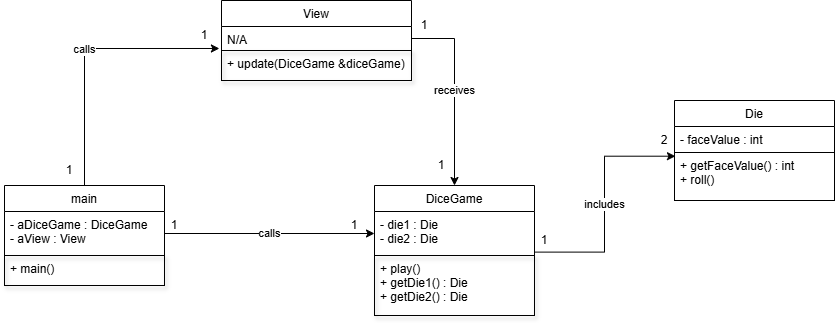

The diagram above was exported from draw.io. Its source (the exported page's mxGraphModel, read from the mxfile embedded in the PNG):
<mxGraphModel dx="717" dy="651" grid="1" gridSize="10" guides="1" tooltips="1" connect="1" arrows="1" fold="1" page="1" pageScale="1" pageWidth="827" pageHeight="1169" math="0" shadow="0">
  <root>
    <mxCell id="WIyWlLk6GJQsqaUBKTNV-0" />
    <mxCell id="WIyWlLk6GJQsqaUBKTNV-1" parent="WIyWlLk6GJQsqaUBKTNV-0" />
    <mxCell id="zkfFHV4jXpPFQw0GAbJ--6" value="DiceGame" style="swimlane;fontStyle=0;align=center;verticalAlign=top;childLayout=stackLayout;horizontal=1;startSize=26;horizontalStack=0;resizeParent=1;resizeLast=0;collapsible=1;marginBottom=0;rounded=0;shadow=0;strokeWidth=1;" parent="WIyWlLk6GJQsqaUBKTNV-1" vertex="1">
      <mxGeometry x="440" y="365" width="160" height="130" as="geometry">
        <mxRectangle x="130" y="380" width="160" height="26" as="alternateBounds" />
      </mxGeometry>
    </mxCell>
    <mxCell id="zkfFHV4jXpPFQw0GAbJ--7" value="- die1 : Die&#10;- die2 : Die" style="text;align=left;verticalAlign=top;spacingLeft=4;spacingRight=4;overflow=hidden;rotatable=0;points=[[0,0.5],[1,0.5]];portConstraint=eastwest;" parent="zkfFHV4jXpPFQw0GAbJ--6" vertex="1">
      <mxGeometry y="26" width="160" height="44" as="geometry" />
    </mxCell>
    <mxCell id="zkfFHV4jXpPFQw0GAbJ--8" value="+ play()&#10;+ getDie1() : Die&#10;+ getDie2() : Die" style="text;align=left;verticalAlign=top;spacingLeft=4;spacingRight=4;overflow=hidden;rotatable=0;points=[[0,0.5],[1,0.5]];portConstraint=eastwest;rounded=0;shadow=1;html=0;strokeColor=#000000;" parent="zkfFHV4jXpPFQw0GAbJ--6" vertex="1">
      <mxGeometry y="70" width="160" height="60" as="geometry" />
    </mxCell>
    <mxCell id="ZKEhiy2uLO1jX5E2xoAg-0" value="Die" style="swimlane;fontStyle=0;align=center;verticalAlign=top;childLayout=stackLayout;horizontal=1;startSize=26;horizontalStack=0;resizeParent=1;resizeLast=0;collapsible=1;marginBottom=0;rounded=0;shadow=0;strokeWidth=1;" parent="WIyWlLk6GJQsqaUBKTNV-1" vertex="1">
      <mxGeometry x="740" y="280" width="160" height="100" as="geometry">
        <mxRectangle x="130" y="380" width="160" height="26" as="alternateBounds" />
      </mxGeometry>
    </mxCell>
    <mxCell id="ZKEhiy2uLO1jX5E2xoAg-1" value="- faceValue : int    " style="text;align=left;verticalAlign=top;spacingLeft=4;spacingRight=4;overflow=hidden;rotatable=0;points=[[0,0.5],[1,0.5]];portConstraint=eastwest;" parent="ZKEhiy2uLO1jX5E2xoAg-0" vertex="1">
      <mxGeometry y="26" width="160" height="26" as="geometry" />
    </mxCell>
    <mxCell id="ZKEhiy2uLO1jX5E2xoAg-2" value="+ getFaceValue() : int&#10;+ roll()" style="text;align=left;verticalAlign=top;spacingLeft=4;spacingRight=4;overflow=hidden;rotatable=0;points=[[0,0.5],[1,0.5]];portConstraint=eastwest;rounded=0;shadow=0;html=0;strokeColor=#000000;" parent="ZKEhiy2uLO1jX5E2xoAg-0" vertex="1">
      <mxGeometry y="52" width="160" height="48" as="geometry" />
    </mxCell>
    <mxCell id="ZKEhiy2uLO1jX5E2xoAg-3" value="includes" style="edgeStyle=orthogonalEdgeStyle;rounded=0;orthogonalLoop=1;jettySize=auto;html=1;entryX=0.006;entryY=0.077;entryDx=0;entryDy=0;entryPerimeter=0;exitX=1;exitY=0.923;exitDx=0;exitDy=0;exitPerimeter=0;" parent="WIyWlLk6GJQsqaUBKTNV-1" source="zkfFHV4jXpPFQw0GAbJ--7" target="ZKEhiy2uLO1jX5E2xoAg-2" edge="1">
      <mxGeometry relative="1" as="geometry" />
    </mxCell>
    <mxCell id="ZKEhiy2uLO1jX5E2xoAg-12" value="View" style="swimlane;fontStyle=0;align=center;verticalAlign=top;childLayout=stackLayout;horizontal=1;startSize=26;horizontalStack=0;resizeParent=1;resizeLast=0;collapsible=1;marginBottom=0;rounded=0;shadow=0;strokeWidth=1;" parent="WIyWlLk6GJQsqaUBKTNV-1" vertex="1">
      <mxGeometry x="287" y="180" width="190" height="80" as="geometry">
        <mxRectangle x="130" y="380" width="160" height="26" as="alternateBounds" />
      </mxGeometry>
    </mxCell>
    <mxCell id="ZKEhiy2uLO1jX5E2xoAg-13" value="N/A" style="text;align=left;verticalAlign=top;spacingLeft=4;spacingRight=4;overflow=hidden;rotatable=0;points=[[0,0.5],[1,0.5]];portConstraint=eastwest;" parent="ZKEhiy2uLO1jX5E2xoAg-12" vertex="1">
      <mxGeometry y="26" width="190" height="24" as="geometry" />
    </mxCell>
    <mxCell id="ZKEhiy2uLO1jX5E2xoAg-14" value="+ update(DiceGame &amp;diceGame)" style="text;align=left;verticalAlign=top;spacingLeft=4;spacingRight=4;overflow=hidden;rotatable=0;points=[[0,0.5],[1,0.5]];portConstraint=eastwest;rounded=0;shadow=1;html=0;strokeColor=#000000;" parent="ZKEhiy2uLO1jX5E2xoAg-12" vertex="1">
      <mxGeometry y="50" width="190" height="30" as="geometry" />
    </mxCell>
    <mxCell id="ZKEhiy2uLO1jX5E2xoAg-15" value="main" style="swimlane;fontStyle=0;align=center;verticalAlign=top;childLayout=stackLayout;horizontal=1;startSize=26;horizontalStack=0;resizeParent=1;resizeLast=0;collapsible=1;marginBottom=0;rounded=0;shadow=0;strokeWidth=1;" parent="WIyWlLk6GJQsqaUBKTNV-1" vertex="1">
      <mxGeometry x="70" y="365" width="160" height="100" as="geometry">
        <mxRectangle x="130" y="380" width="160" height="26" as="alternateBounds" />
      </mxGeometry>
    </mxCell>
    <mxCell id="ZKEhiy2uLO1jX5E2xoAg-16" value="- aDiceGame : DiceGame&#10;- aView : View" style="text;align=left;verticalAlign=top;spacingLeft=4;spacingRight=4;overflow=hidden;rotatable=0;points=[[0,0.5],[1,0.5]];portConstraint=eastwest;" parent="ZKEhiy2uLO1jX5E2xoAg-15" vertex="1">
      <mxGeometry y="26" width="160" height="44" as="geometry" />
    </mxCell>
    <mxCell id="ZKEhiy2uLO1jX5E2xoAg-17" value="+ main()" style="text;align=left;verticalAlign=top;spacingLeft=4;spacingRight=4;overflow=hidden;rotatable=0;points=[[0,0.5],[1,0.5]];portConstraint=eastwest;rounded=0;shadow=1;html=0;strokeColor=#000000;" parent="ZKEhiy2uLO1jX5E2xoAg-15" vertex="1">
      <mxGeometry y="70" width="160" height="30" as="geometry" />
    </mxCell>
    <mxCell id="ZKEhiy2uLO1jX5E2xoAg-18" value="calls" style="edgeStyle=orthogonalEdgeStyle;rounded=0;orthogonalLoop=1;jettySize=auto;html=1;entryX=-0.011;entryY=-0.067;entryDx=0;entryDy=0;entryPerimeter=0;" parent="WIyWlLk6GJQsqaUBKTNV-1" source="ZKEhiy2uLO1jX5E2xoAg-15" target="ZKEhiy2uLO1jX5E2xoAg-14" edge="1">
      <mxGeometry relative="1" as="geometry" />
    </mxCell>
    <mxCell id="ZKEhiy2uLO1jX5E2xoAg-19" value="calls" style="edgeStyle=orthogonalEdgeStyle;rounded=0;orthogonalLoop=1;jettySize=auto;html=1;" parent="WIyWlLk6GJQsqaUBKTNV-1" source="ZKEhiy2uLO1jX5E2xoAg-16" target="zkfFHV4jXpPFQw0GAbJ--7" edge="1">
      <mxGeometry relative="1" as="geometry" />
    </mxCell>
    <mxCell id="ZKEhiy2uLO1jX5E2xoAg-20" value="1" style="text;strokeColor=none;align=center;fillColor=none;html=1;verticalAlign=middle;whiteSpace=wrap;rounded=0;" parent="WIyWlLk6GJQsqaUBKTNV-1" vertex="1">
      <mxGeometry x="105" y="335" width="60" height="30" as="geometry" />
    </mxCell>
    <mxCell id="ZKEhiy2uLO1jX5E2xoAg-21" value="1" style="text;strokeColor=none;align=center;fillColor=none;html=1;verticalAlign=middle;whiteSpace=wrap;rounded=0;" parent="WIyWlLk6GJQsqaUBKTNV-1" vertex="1">
      <mxGeometry x="210" y="390" width="60" height="30" as="geometry" />
    </mxCell>
    <mxCell id="ZKEhiy2uLO1jX5E2xoAg-22" value="1" style="text;strokeColor=none;align=center;fillColor=none;html=1;verticalAlign=middle;whiteSpace=wrap;rounded=0;" parent="WIyWlLk6GJQsqaUBKTNV-1" vertex="1">
      <mxGeometry x="240" y="200" width="60" height="30" as="geometry" />
    </mxCell>
    <mxCell id="ZKEhiy2uLO1jX5E2xoAg-23" value="1" style="text;strokeColor=none;align=center;fillColor=none;html=1;verticalAlign=middle;whiteSpace=wrap;rounded=0;" parent="WIyWlLk6GJQsqaUBKTNV-1" vertex="1">
      <mxGeometry x="390" y="390" width="60" height="30" as="geometry" />
    </mxCell>
    <mxCell id="ZKEhiy2uLO1jX5E2xoAg-24" value="1" style="text;strokeColor=none;align=center;fillColor=none;html=1;verticalAlign=middle;whiteSpace=wrap;rounded=0;" parent="WIyWlLk6GJQsqaUBKTNV-1" vertex="1">
      <mxGeometry x="580" y="405" width="60" height="30" as="geometry" />
    </mxCell>
    <mxCell id="ZKEhiy2uLO1jX5E2xoAg-29" value="2" style="text;strokeColor=none;align=center;fillColor=none;html=1;verticalAlign=middle;whiteSpace=wrap;rounded=0;" parent="WIyWlLk6GJQsqaUBKTNV-1" vertex="1">
      <mxGeometry x="700" y="305" width="60" height="30" as="geometry" />
    </mxCell>
    <mxCell id="ZKEhiy2uLO1jX5E2xoAg-30" value="receives" style="edgeStyle=orthogonalEdgeStyle;rounded=0;orthogonalLoop=1;jettySize=auto;html=1;exitX=1;exitY=0.5;exitDx=0;exitDy=0;entryX=0.5;entryY=0;entryDx=0;entryDy=0;" parent="WIyWlLk6GJQsqaUBKTNV-1" source="ZKEhiy2uLO1jX5E2xoAg-13" target="zkfFHV4jXpPFQw0GAbJ--6" edge="1">
      <mxGeometry relative="1" as="geometry" />
    </mxCell>
    <mxCell id="ZKEhiy2uLO1jX5E2xoAg-34" value="1" style="text;strokeColor=none;align=center;fillColor=none;html=1;verticalAlign=middle;whiteSpace=wrap;rounded=0;" parent="WIyWlLk6GJQsqaUBKTNV-1" vertex="1">
      <mxGeometry x="460" y="190" width="60" height="30" as="geometry" />
    </mxCell>
    <mxCell id="ZKEhiy2uLO1jX5E2xoAg-37" value="1" style="text;strokeColor=none;align=center;fillColor=none;html=1;verticalAlign=middle;whiteSpace=wrap;rounded=0;" parent="WIyWlLk6GJQsqaUBKTNV-1" vertex="1">
      <mxGeometry x="477" y="330" width="60" height="30" as="geometry" />
    </mxCell>
  </root>
</mxGraphModel>